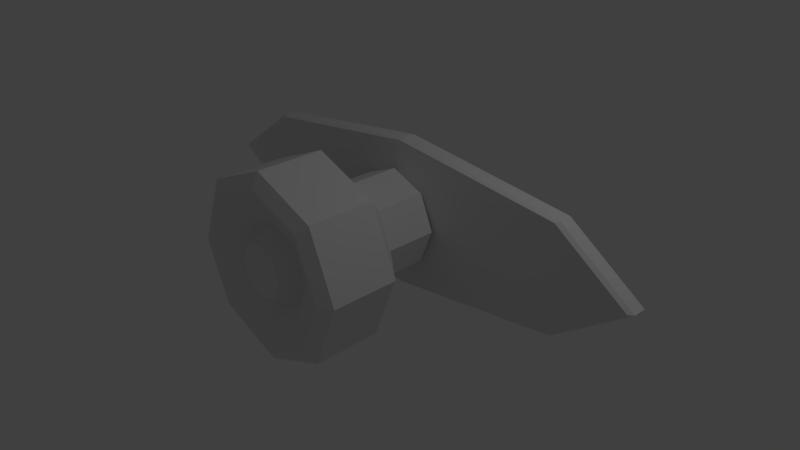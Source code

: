 # Source: H_NDTAG.blend  (saved by Blender 2.69.0; exported with 4.5.12 LTS)
import bpy
from mathutils import Matrix  # noqa: F401  (used for matrix-valued properties, if any)

bpy.ops.wm.read_factory_settings(use_empty=True)
scene = bpy.context.scene
scene.name = 'Scene'

# ---- collections
col_collection_1 = bpy.data.collections.new('Collection 1'); scene.collection.children.link(col_collection_1)

# ---- world
world_world = bpy.data.worlds.new('World'); scene.world = world_world
world_world.color = (0.05088, 0.05088, 0.05088)
world_world.use_sun_shadow = False
world_world.sun_shadow_jitter_overblur = 0.0
world_world.cycles.sampling_method = 'MANUAL'
world_world.cycles.sample_map_resolution = 256

# ---- cameras
cam_camera = bpy.data.cameras.new('Camera')
cam_camera.clip_end = 100.0
cam_camera.lens = 35.0
cam_camera.sensor_width = 32.0
cam_camera.sensor_height = 18.0
cam_camera.ortho_scale = 7.314
cam_camera.dof.focus_distance = 0.0
cam_camera.dof.aperture_fstop = 128.0

# ---- lights
light_lamp = bpy.data.lights.new('Lamp', 'POINT')
light_lamp.transmission_factor = 0.0
light_lamp.cutoff_distance = 30.0
light_lamp.energy = 100.0
light_lamp.shadow_buffer_clip_start = 1.001
light_lamp.shadow_soft_size = 0.1
light_lamp.shadow_maximum_resolution = 0.006
light_lamp.use_absolute_resolution = True
light_lamp.cycles.use_multiple_importance_sampling = False

# ---- meshes
me_cylinder = bpy.data.meshes.new('Cylinder')
me_cylinder.from_pydata([(-0.1536, 0.9975, -0.5231), (-0.1511, 1.002, 0.1863), (0.3294, 0.8009, -0.5234), (0.3319, 0.8058, 0.186), (0.5319, 0.3204, -0.5208), (0.5344, 0.3253, 0.1887), (0.3354, -0.1626, -0.5167), (0.3379, -0.1577, 0.1927), (-0.1451, -0.3651, -0.5136), (-0.1427, -0.3602, 0.1958), (-0.6281, -0.1685, -0.5133), (-0.6256, -0.1636, 0.1961), (-0.8307, 0.312, -0.5159), (-0.8282, 0.3169, 0.1935), (-0.6341, 0.7949, -0.52), (-0.6316, 0.7999, 0.1894), (-0.1531, 1.577, 0.6359), (0.7353, 1.216, 0.6353), (1.108, 0.332, 0.6401), (0.7463, -0.5564, 0.6475), (-0.1375, -0.9289, 0.6532), (-1.026, -0.5673, 0.6538), (-1.398, 0.3165, 0.649), (-1.037, 1.205, 0.6415), (-0.146, 0.8695, 1.388), (0.2368, 0.7137, 1.387), (0.3974, 0.3328, 1.389), (0.2416, -0.0501, 1.393), (-0.1394, -0.2106, 1.395), (-0.5222, -0.05481, 1.395), (-0.6828, 0.3261, 1.393), (-0.527, 0.709, 1.39), (-0.1485, 1.404, 1.639), (-0.1499, 1.584, 1.537), (0.7385, 1.222, 1.536), (0.612, 1.094, 1.639), (1.111, 0.3382, 1.541), (0.9309, 0.3378, 1.643), (0.7494, -0.5501, 1.548), (0.6214, -0.4226, 1.649), (-0.1344, -0.9226, 1.554), (-0.1352, -0.7415, 1.654), (-1.023, -0.5611, 1.555), (-0.8956, -0.432, 1.654), (-1.395, 0.3228, 1.55), (-1.215, 0.3246, 1.65), (-1.034, 1.211, 1.542), (-0.905, 1.085, 1.644), (-0.1441, 0.6882, 1.623), (0.1091, 0.5851, 1.623), (0.2153, 0.3333, 1.624), (0.1122, 0.08009, 1.627), (-0.1397, -0.02607, 1.628), (-0.3928, 0.07697, 1.628), (-0.499, 0.3289, 1.627), (-0.396, 0.582, 1.625), (-0.1534, 0.9243, -0.5874), (0.2781, 0.7487, -0.5877), (0.459, 0.3195, -0.5853), (0.2834, -0.112, -0.5817), (-0.1458, -0.2929, -0.579), (-0.5773, -0.1173, -0.5787), (-0.7582, 0.312, -0.581), (-0.5826, 0.7434, -0.5846), (-0.1561, 1.348, -0.6297), (2.322, 1.061, -0.6364), (3.353, 0.3371, -0.6349), (2.331, -0.3994, -0.6262), (-0.1433, -0.7171, -0.6154), (-2.622, -0.4299, -0.6088), (-3.652, 0.2938, -0.6102), (-2.631, 1.03, -0.6189), (-0.1564, 1.367, -0.6819), (2.368, 1.074, -0.6887), (3.417, 0.3371, -0.6872), (2.377, -0.4129, -0.6784), (-0.1434, -0.7365, -0.6673), (-2.667, -0.444, -0.6606), (-3.717, 0.2931, -0.662), (-2.677, 1.043, -0.6709), (-0.1571, 1.365, -0.8644), (2.367, 1.073, -0.8711), (3.416, 0.3358, -0.8697), (2.376, -0.4142, -0.8608), (-0.144, -0.7377, -0.8498), (-2.668, -0.4453, -0.843), (-3.717, 0.2918, -0.8445), (-2.677, 1.042, -0.8533), (-0.1571, 1.346, -0.9032), (2.32, 1.059, -0.9098), (3.35, 0.3352, -0.9084), (2.33, -0.401, -0.8997), (-0.1443, -0.7186, -0.8889), (-2.622, -0.4316, -0.8823), (-3.652, 0.2919, -0.8837), (-2.631, 1.028, -0.8924)], [], [(0, 1, 3, 2), (2, 3, 5, 4), (4, 5, 7, 6), (6, 7, 9, 8), (8, 9, 11, 10), (10, 11, 13, 12), (9, 7, 19, 20), (14, 15, 1, 0), (12, 13, 15, 14), (10, 12, 62, 61), (35, 32, 24, 25), (3, 1, 16, 17), (15, 13, 22, 23), (5, 3, 17, 18), (11, 9, 20, 21), (1, 15, 23, 16), (7, 5, 18, 19), (13, 11, 21, 22), (39, 37, 26, 27), (47, 45, 30, 31), (37, 35, 25, 26), (45, 43, 29, 30), (32, 47, 31, 24), (43, 41, 28, 29), (41, 39, 27, 28), (31, 30, 54, 55), (19, 18, 36, 38), (23, 22, 44, 46), (18, 17, 34, 36), (22, 21, 42, 44), (21, 20, 40, 42), (16, 23, 46, 33), (20, 19, 38, 40), (34, 33, 32, 35), (36, 34, 35, 37), (38, 36, 37, 39), (40, 38, 39, 41), (42, 40, 41, 43), (44, 42, 43, 45), (46, 44, 45, 47), (33, 46, 47, 32), (17, 16, 33, 34), (49, 48, 55, 54, 53, 52, 51, 50), (26, 25, 49, 50), (30, 29, 53, 54), (25, 24, 48, 49), (29, 28, 52, 53), (28, 27, 51, 52), (24, 31, 55, 48), (27, 26, 50, 51), (63, 56, 64, 71), (6, 8, 60, 59), (0, 2, 57, 56), (12, 14, 63, 62), (2, 4, 58, 57), (8, 10, 61, 60), (14, 0, 56, 63), (4, 6, 59, 58), (70, 71, 79, 78), (58, 59, 67, 66), (62, 63, 71, 70), (57, 58, 66, 65), (61, 62, 70, 69), (56, 57, 65, 64), (60, 61, 69, 68), (59, 60, 68, 67), (77, 78, 86, 85), (65, 66, 74, 73), (69, 70, 78, 77), (64, 65, 73, 72), (68, 69, 77, 76), (67, 68, 76, 75), (71, 64, 72, 79), (66, 67, 75, 74), (84, 85, 93, 92), (72, 73, 81, 80), (76, 77, 85, 84), (75, 76, 84, 83), (79, 72, 80, 87), (74, 75, 83, 82), (78, 79, 87, 86), (73, 74, 82, 81), (83, 84, 92, 91), (87, 80, 88, 95), (82, 83, 91, 90), (86, 87, 95, 94), (81, 82, 90, 89), (85, 86, 94, 93), (80, 81, 89, 88)])
_uv = me_cylinder.uv_layers.new(name='UV coord')
_uv.uv.foreach_set('vector', [0.2289, 0.9149, 0.2236, 0.9998, 0.1563, 0.988, 0.1748, 0.9107, 0.1748, 0.9107, 0.1563, 0.988, 0.09638, 0.9664, 0.1256, 0.8981, 0.1256, 0.8981, 0.09638, 0.9664, 0.04454, 0.9374, 0.08215, 0.8778, 0.08215, 0.8778, 0.04454, 0.9374, 0.0001645, 0.9061, 0.0428, 0.8457, 0.4687, 0.8157, 0.5294, 0.9158, 0.4523, 0.9581, 0.4078, 0.8635, 0.4078, 0.8635, 0.4523, 0.9581, 0.3738, 0.9863, 0.3467, 0.8927, 0.8433, 0.08378, 0.8266, 0.15, 0.7312, 0.1555, 0.7619, 0.03372, 0.2866, 0.9093, 0.2967, 0.9998, 0.2236, 0.9998, 0.2289, 0.9149, 0.3467, 0.8927, 0.3738, 0.9863, 0.2967, 0.9998, 0.2866, 0.9093, 0.4078, 0.8635, 0.3467, 0.8927, 0.3422, 0.8808, 0.4004, 0.8517, 0.5015, 0.2348, 0.4219, 0.2503, 0.4261, 0.1828, 0.4767, 0.1711, 0.5482, 0.4524, 0.4763, 0.468, 0.4253, 0.3786, 0.5575, 0.3499, 0.209, 0.4096, 0.1501, 0.3653, 0.1845, 0.2679, 0.293, 0.3495, 0.699, 0.366, 0.6404, 0.4097, 0.5575, 0.3499, 0.6652, 0.2695, 0.01217, 0.1335, 0.0001645, 0.05838, 0.09538, 0.01084, 0.1175, 0.1489, 0.374, 0.468, 0.3021, 0.4522, 0.293, 0.3495, 0.4253, 0.3786, 0.7989, 0.2294, 0.763, 0.2914, 0.6652, 0.2695, 0.7312, 0.1555, 0.08282, 0.2895, 0.04637, 0.2248, 0.1175, 0.1489, 0.1845, 0.2679, 0.6118, 0.1122, 0.5684, 0.187, 0.5181, 0.1388, 0.5423, 0.09113, 0.3436, 0.2312, 0.2806, 0.1804, 0.3347, 0.1413, 0.3756, 0.1722, 0.5684, 0.187, 0.5015, 0.2348, 0.4767, 0.1711, 0.5181, 0.1388, 0.2806, 0.1804, 0.245, 0.1053, 0.3121, 0.09538, 0.3347, 0.1413, 0.4219, 0.2503, 0.3436, 0.2312, 0.3756, 0.1722, 0.4261, 0.1828, 0.245, 0.1053, 0.2496, 0.009642, 0.3175, 0.04278, 0.3121, 0.09538, 0.6195, 0.01132, 0.6118, 0.1122, 0.5423, 0.09113, 0.5416, 0.03628, 0.5727, 0.9541, 0.5297, 0.9111, 0.5653, 0.8947, 0.5857, 0.9175, 0.7312, 0.1555, 0.6652, 0.2695, 0.5838, 0.2013, 0.6336, 0.1194, 0.293, 0.3495, 0.1845, 0.2679, 0.2644, 0.193, 0.3345, 0.2493, 0.6652, 0.2695, 0.5575, 0.3499, 0.5094, 0.2536, 0.5838, 0.2013, 0.1845, 0.2679, 0.1175, 0.1489, 0.2244, 0.1097, 0.2644, 0.193, 0.1175, 0.1489, 0.09538, 0.01084, 0.2261, 0.0001645, 0.2244, 0.1097, 0.4253, 0.3786, 0.293, 0.3495, 0.3345, 0.2493, 0.4213, 0.2706, 0.7619, 0.03372, 0.7312, 0.1555, 0.6336, 0.1194, 0.6476, 0.004895, 0.5094, 0.2536, 0.4213, 0.2706, 0.4219, 0.2503, 0.5015, 0.2348, 0.5838, 0.2013, 0.5094, 0.2536, 0.5015, 0.2348, 0.5684, 0.187, 0.6336, 0.1194, 0.5838, 0.2013, 0.5684, 0.187, 0.6118, 0.1122, 0.6476, 0.004895, 0.6336, 0.1194, 0.6118, 0.1122, 0.6195, 0.01132, 0.2244, 0.1097, 0.2261, 0.0001645, 0.2496, 0.009642, 0.245, 0.1053, 0.2644, 0.193, 0.2244, 0.1097, 0.245, 0.1053, 0.2806, 0.1804, 0.3345, 0.2493, 0.2644, 0.193, 0.2806, 0.1804, 0.3436, 0.2312, 0.4213, 0.2706, 0.3345, 0.2493, 0.3436, 0.2312, 0.4219, 0.2503, 0.5575, 0.3499, 0.4253, 0.3786, 0.4213, 0.2706, 0.5094, 0.2536, 0.6388, 0.8966, 0.6163, 0.9182, 0.5857, 0.9175, 0.5653, 0.8947, 0.5666, 0.8636, 0.5894, 0.8424, 0.6202, 0.8433, 0.6409, 0.8658, 0.6764, 0.8495, 0.6756, 0.9103, 0.6388, 0.8966, 0.6409, 0.8658, 0.5297, 0.9111, 0.5297, 0.8502, 0.5666, 0.8636, 0.5653, 0.8947, 0.6756, 0.9103, 0.6332, 0.9534, 0.6163, 0.9182, 0.6388, 0.8966, 0.5297, 0.8502, 0.5726, 0.8069, 0.5894, 0.8424, 0.5666, 0.8636, 0.5726, 0.8069, 0.6334, 0.8065, 0.6202, 0.8433, 0.5894, 0.8424, 0.6332, 0.9534, 0.5727, 0.9541, 0.5857, 0.9175, 0.6163, 0.9182, 0.6334, 0.8065, 0.6764, 0.8495, 0.6409, 0.8658, 0.6202, 0.8433, 0.3924, 0.6926, 0.4476, 0.7157, 0.4476, 0.7711, 0.1414, 0.7288, 0.08215, 0.8778, 0.0428, 0.8457, 0.05092, 0.8403, 0.08701, 0.8701, 0.2289, 0.9149, 0.1748, 0.9107, 0.1765, 0.9006, 0.2287, 0.9039, 0.3467, 0.8927, 0.2866, 0.9093, 0.2845, 0.8977, 0.3422, 0.8808, 0.1748, 0.9107, 0.1256, 0.8981, 0.1289, 0.889, 0.1765, 0.9006, 0.4687, 0.8157, 0.4078, 0.8635, 0.4004, 0.8517, 0.4555, 0.8065, 0.2866, 0.9093, 0.2289, 0.9149, 0.2287, 0.9039, 0.2845, 0.8977, 0.1256, 0.8981, 0.08215, 0.8778, 0.08701, 0.8701, 0.1289, 0.889, 0.02589, 0.6372, 0.1414, 0.7288, 0.1343, 0.7344, 0.01399, 0.6372, 0.5256, 0.6372, 0.5029, 0.5819, 0.7539, 0.5456, 0.8694, 0.6372, 0.3696, 0.6372, 0.3924, 0.6926, 0.1414, 0.7288, 0.02589, 0.6372, 0.5029, 0.6926, 0.5256, 0.6372, 0.8694, 0.6372, 0.7539, 0.7289, 0.3924, 0.5819, 0.3696, 0.6372, 0.02589, 0.6372, 0.1414, 0.5456, 0.4476, 0.7157, 0.5029, 0.6926, 0.7539, 0.7289, 0.4476, 0.7711, 0.4476, 0.5588, 0.3924, 0.5819, 0.1414, 0.5456, 0.4476, 0.5034, 0.5029, 0.5819, 0.4476, 0.5588, 0.4476, 0.5034, 0.7539, 0.5456, 0.1344, 0.5401, 0.01399, 0.6372, 0.0001657, 0.6201, 0.1205, 0.5229, 0.7539, 0.7289, 0.8694, 0.6372, 0.8813, 0.6372, 0.761, 0.7344, 0.1414, 0.5456, 0.02589, 0.6372, 0.01399, 0.6372, 0.1344, 0.5401, 0.4476, 0.7711, 0.7539, 0.7289, 0.761, 0.7344, 0.4476, 0.7784, 0.4476, 0.5034, 0.1414, 0.5456, 0.1344, 0.5401, 0.4476, 0.4962, 0.7539, 0.5456, 0.4476, 0.5034, 0.4476, 0.4962, 0.7609, 0.5401, 0.1414, 0.7288, 0.4476, 0.7711, 0.4476, 0.7784, 0.1343, 0.7344, 0.8694, 0.6372, 0.7539, 0.5456, 0.7609, 0.5401, 0.8813, 0.6372, 0.4445, 0.4737, 0.1312, 0.5176, 0.136, 0.5114, 0.4434, 0.4683, 0.4476, 0.7784, 0.761, 0.7344, 0.7641, 0.7569, 0.4508, 0.8009, 0.4476, 0.4962, 0.1344, 0.5401, 0.1312, 0.5176, 0.4445, 0.4737, 0.7609, 0.5401, 0.4476, 0.4962, 0.4508, 0.4737, 0.7641, 0.5176, 0.1343, 0.7344, 0.4476, 0.7784, 0.4445, 0.8009, 0.1312, 0.7569, 0.8813, 0.6372, 0.7609, 0.5401, 0.7748, 0.5229, 0.8951, 0.6201, 0.01399, 0.6372, 0.1343, 0.7344, 0.1205, 0.7515, 0.0001645, 0.6543, 0.761, 0.7344, 0.8813, 0.6372, 0.8951, 0.6544, 0.7748, 0.7515, 0.7641, 0.5176, 0.4508, 0.4737, 0.4518, 0.4683, 0.7593, 0.5114, 0.1312, 0.7569, 0.4445, 0.8009, 0.4434, 0.8062, 0.1359, 0.763, 0.8951, 0.6201, 0.7748, 0.5229, 0.7761, 0.5156, 0.8942, 0.6109, 0.0001645, 0.6543, 0.1205, 0.7515, 0.1192, 0.7589, 0.001065, 0.6635, 0.7748, 0.7515, 0.8951, 0.6544, 0.8942, 0.6635, 0.7761, 0.7589, 0.1205, 0.5229, 0.0001657, 0.6201, 0.001067, 0.6109, 0.1192, 0.5156, 0.4508, 0.8009, 0.7641, 0.7569, 0.7594, 0.763, 0.4518, 0.8062])
me_cylinder.use_remesh_preserve_volume = False
me_cylinder.use_remesh_preserve_attributes = False
me_cylinder.use_mirror_vertex_groups = False
me_cylinder.update()

# ---- objects
ob_cylinder = bpy.data.objects.new('Cylinder', me_cylinder)
ob_lamp = bpy.data.objects.new('Lamp', light_lamp)
ob_camera = bpy.data.objects.new('Camera', cam_camera)

# ---- transforms, parenting, visibility, modifiers, constraints
ob_cylinder.location = (0.0, 0.0, 0.0)
ob_cylinder.rotation_euler = (1.578, 0.006198, -0.003486)
ob_cylinder.lineart.crease_threshold = 0.0
ob_lamp.location = (4.076, 1.005, 5.904)
ob_lamp.rotation_euler = (0.6503, 0.05522, 1.866)
ob_lamp.lock_rotations_4d = False
ob_lamp.empty_display_type = 'ARROWS'
ob_lamp.color = (0.0, 0.0, 0.0, 0.0)
ob_lamp.lineart.crease_threshold = 0.0
ob_camera.location = (7.481, -6.508, 5.344)
ob_camera.rotation_euler = (1.109, 0.01082, 0.8149)
ob_camera.lock_rotations_4d = False
ob_camera.empty_display_type = 'ARROWS'
ob_camera.color = (0.0, 0.0, 0.0, 0.0)
ob_camera.display_type = 'WIRE'
ob_camera.lineart.crease_threshold = 0.0

# ---- collection membership
col_collection_1.objects.link(ob_cylinder)
col_collection_1.objects.link(ob_lamp)
col_collection_1.objects.link(ob_camera)

# ---- scene / render settings (as saved in the file)
scene.camera = ob_camera
scene.frame_start = 1; scene.frame_end = 250; scene.frame_set(1)
scene.render.engine = 'BLENDER_EEVEE_NEXT'
scene.render.image_settings.compression = 90
scene.render.resolution_percentage = 50
scene.render.dither_intensity = 0.0
scene.cycles.use_denoising = False
scene.cycles.samples = 10
scene.cycles.sampling_pattern = 'TABULATED_SOBOL'
scene.cycles.light_sampling_threshold = 0.0
scene.cycles.use_adaptive_sampling = False
scene.cycles.use_light_tree = False
scene.cycles.blur_glossy = 0.0
scene.cycles.volume_bounces = 1
scene.cycles.pixel_filter_type = 'GAUSSIAN'
scene.cycles.sample_clamp_indirect = 0.0
scene.view_settings.view_transform = 'Standard'
bpy.context.view_layer.update()

